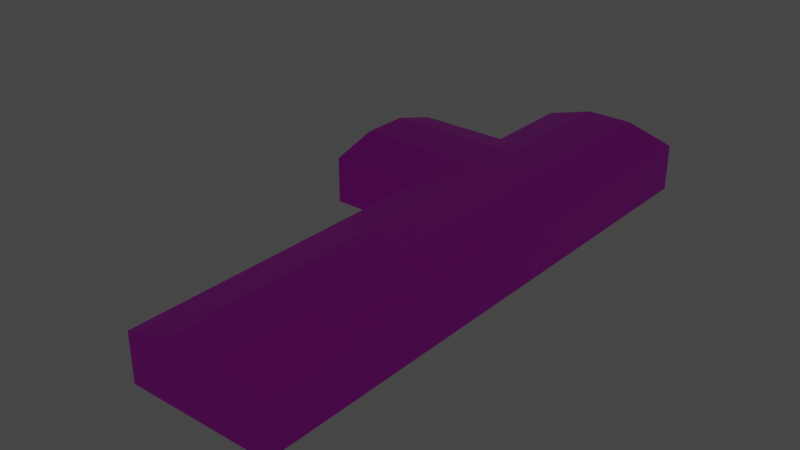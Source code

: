 # Source: building2.blend  (saved by Blender 3.4.6; exported with 4.5.12 LTS)
import bpy
from mathutils import Matrix  # noqa: F401  (used for matrix-valued properties, if any)

bpy.ops.wm.read_factory_settings(use_empty=True)
scene = bpy.context.scene
scene.name = 'Scene'

# ---- collections
col_collection = bpy.data.collections.new('Collection'); scene.collection.children.link(col_collection)

# ---- images (referenced by path relative to the original .blend; pixels are not part of the script)
import os
ASSET_DIR = os.environ.get("B2B_ASSET_DIR", "")  # directory of the original .blend (textures are referenced by path, not embedded)
HERE = os.path.dirname(os.path.abspath(__file__))  # packed textures are extracted next to this script under _unpacked/

def load_image(name, relpath, width, height, colorspace="sRGB"):
    """Load a texture the original file referenced (path relative to the .blend, or extracted next to this script)."""
    p = next((c for c in (os.path.join(HERE, relpath), os.path.join(ASSET_DIR, relpath)) if relpath and os.path.exists(c)), "")
    if p:
        img = bpy.data.images.load(p, check_existing=True)
        img.name = name
    else:  # same state as the original file: an image datablock whose file is absent (Cycles renders it pink)
        img = bpy.data.images.new(name, width, height)
        img.source = "FILE"
        img.filepath = "//" + (relpath or name)
    img.colorspace_settings.name = colorspace
    return img
img_metaltile_png = load_image('metaltile.png', 'metaltile.png', 1024, 1024, 'sRGB')
img_wall_png = load_image('wall.png', 'wall.png', 1024, 1024, 'sRGB')

# ---- materials (node trees are filled in below, after node groups)
mat_metalfloor = bpy.data.materials.new('metalfloor')
mat_metalfloor.alpha_threshold = 0.0
mat_metalfloor.roughness = 0.5
mat_metalfloor.line_color = (0.0, 0.0, 0.0, 1.0)
mat_wall = bpy.data.materials.new('wall')
mat_material = bpy.data.materials.new('Material')

# ---- material node trees
mat_metalfloor.use_nodes = True; mat_metalfloor.node_tree.nodes.clear()
_N = mat_metalfloor.node_tree.nodes; _L = mat_metalfloor.node_tree.links
n0 = _N.new('ShaderNodeOutputMaterial'); n0.name = 'Material Output'; n0.location = (243, 209)
n1 = _N.new('ShaderNodeBsdfPrincipled'); n1.name = 'Principled BSDF'; n1.location = (-47, 209)
n1.distribution = 'GGX'
n1.subsurface_method = 'RANDOM_WALK_SKIN'
n1.inputs[3].default_value = 1.45
n1.inputs[27].default_value = (0.0, 0.0, 0.0, 1.0)
n2 = _N.new('ShaderNodeUVMap'); n2.name = 'UV Map'; n2.location = (-833, -50)
n2.width = 149
n2.uv_map = 'lightmap'
n3 = _N.new('ShaderNodeTexImage'); n3.name = 'Image Texture'; n3.location = (-484, 29)
n3.image = img_metaltile_png
_L.new(n1.outputs[0], n0.inputs[0])
_L.new(n3.outputs[0], n1.inputs[0])
n0.is_active_output = True
mat_wall.use_nodes = True; mat_wall.node_tree.nodes.clear()
_N = mat_wall.node_tree.nodes; _L = mat_wall.node_tree.links
n0 = _N.new('ShaderNodeBsdfPrincipled'); n0.name = 'Principled BSDF'; n0.location = (10, 300)
n0.distribution = 'GGX'
n0.subsurface_method = 'RANDOM_WALK_SKIN'
n0.inputs[3].default_value = 1.45
n0.inputs[27].default_value = (0.0, 0.0, 0.0, 1.0)
n0.inputs[28].default_value = 25.3
n1 = _N.new('ShaderNodeOutputMaterial'); n1.name = 'Material Output'; n1.location = (300, 300)
n2 = _N.new('ShaderNodeUVMap'); n2.name = 'UV Map'; n2.location = (-831, -122)
n2.uv_map = 'lightmap'
n3 = _N.new('ShaderNodeTexImage'); n3.name = 'Image Texture.001'; n3.location = (-468, -6)
n3.image = img_wall_png
_L.new(n0.outputs[0], n1.inputs[0])
_L.new(n3.outputs[0], n0.inputs[0])
n1.is_active_output = True
mat_material.use_nodes = True; mat_material.node_tree.nodes.clear()
_N = mat_material.node_tree.nodes; _L = mat_material.node_tree.links
n0 = _N.new('ShaderNodeBsdfPrincipled'); n0.name = 'Principled BSDF'; n0.location = (10, 300)
n0.distribution = 'GGX'
n0.subsurface_method = 'RANDOM_WALK_SKIN'
n0.inputs[3].default_value = 1.45
n0.inputs[27].default_value = (1.0, 0.933, 0.6719, 1.0)
n0.inputs[28].default_value = 199.2
n1 = _N.new('ShaderNodeOutputMaterial'); n1.name = 'Material Output'; n1.location = (300, 300)
_L.new(n0.outputs[0], n1.inputs[0])
n1.is_active_output = True

# ---- world
world_world = bpy.data.worlds.new('World'); scene.world = world_world
world_world.use_nodes = True; world_world.node_tree.nodes.clear()
_N = world_world.node_tree.nodes; _L = world_world.node_tree.links
n0 = _N.new('ShaderNodeOutputWorld'); n0.name = 'World Output'; n0.location = (300, 300)
n1 = _N.new('ShaderNodeBackground'); n1.name = 'Background'; n1.location = (10, 300)
n1.inputs[0].default_value = (0.05088, 0.05088, 0.05088, 1.0)
_L.new(n1.outputs[0], n0.inputs[0])
n0.is_active_output = True
world_world.color = (0.05088, 0.05088, 0.05088)
world_world.use_sun_shadow = False
world_world.sun_shadow_jitter_overblur = 0.0

# ---- meshes
me_cube_001 = bpy.data.meshes.new('Cube.001')
me_cube_001.from_pydata([(0.5, 0.5, 0.7896), (0.5, 0.5, -0.5), (0.5, -0.5, 0.7896), (0.5, -0.5, -0.5), (-0.5, 0.5, 0.7896), (-0.5, 0.5, -0.5), (-0.5, -0.5, 0.7896), (-0.5, -0.5, -0.5), (0.5, 1.5, 0.7896), (0.5, 1.5, -0.5), (-0.5, 1.5, 0.7896), (-0.5, 1.5, -0.5), (0.5, -1.5, 0.7896), (-0.5, -1.5, 0.7896), (-0.5, -1.5, -0.5), (0.5, -1.5, -0.5), (1.5, -0.5, 0.5), (1.5, -0.5, -0.5), (1.5, 0.5, 0.5), (1.5, 0.5, -0.5), (1.5, 1.5, 0.5), (1.5, 1.5, -0.5), (1.5, -1.5, 0.5), (1.5, -1.5, -0.5), (-1.5, 0.5, 0.5), (-1.5, 0.5, -0.5), (-1.5, -0.5, 0.5), (-1.5, -0.5, -0.5), (-1.5, 1.5, 0.5), (-1.5, 1.5, -0.5), (-1.5, -1.5, -0.5), (-1.5, -1.5, 0.5), (0.5, 2.5, 0.7896), (0.5, 2.5, -0.5), (-0.5, 2.5, 0.7896), (-0.5, 2.5, -0.5), (1.5, 2.5, 0.5), (1.5, 2.5, -0.5), (-1.5, 2.5, 0.5), (-1.5, 2.5, -0.5), (0.5, 3.5, 0.7896), (0.5, 3.5, -0.5), (-0.5, 3.5, 0.7896), (-0.5, 3.5, -0.5), (1.5, 3.5, 0.5), (1.5, 3.5, -0.5), (-1.5, 3.5, 0.5), (-1.5, 3.5, -0.5), (0.5, 4.5, 0.7896), (0.5, 4.5, -0.5), (-0.5, 4.5, 0.7896), (-0.5, 4.5, -0.5), (1.5, 4.5, 0.5), (1.5, 4.5, -0.5), (-1.5, 4.5, 0.5), (-1.5, 4.5, -0.5), (-0.5, -1.5, 0.5), (0.5, -1.5, 0.5), (0.5, 6.5, -0.5), (0.5, 7.5, -0.5), (0.5, 5.5, -0.5), (-0.5, 5.5, 0.7896), (0.5, 5.5, 0.7896), (-0.5, 5.5, -0.5), (1.5, 5.5, 0.5), (1.5, 5.5, -0.5), (-1.5, 5.5, 0.5), (-1.5, 5.5, -0.5), (-0.5, 6.5, 0.7896), (0.5, 6.5, 0.7896), (-0.5, 6.5, -0.5), (1.5, 6.5, 0.5), (1.5, 6.5, -0.5), (-1.5, 6.5, 0.7896), (-1.5, 6.5, -0.5), (-0.5, 7.5, 0.7896), (0.5, 7.5, 0.7896), (-0.5, 7.5, -0.5), (1.5, 7.5, 0.5), (1.5, 7.5, -0.5), (-1.5, 7.5, 0.7896), (-1.5, 7.5, -0.5), (0.5, 10.5, -0.5), (0.5, 8.5, -0.5), (-0.5, 8.5, 0.7896), (0.5, 8.5, 0.7896), (-0.5, 8.5, -0.5), (0.5, 10.5, 0.4999), (1.5, 8.5, 0.5), (1.5, 8.5, -0.5), (-1.5, 8.5, 0.5), (-1.5, 8.5, -0.5), (-2.5, 5.5, 0.5), (-2.5, 5.5, -0.5), (-2.5, 6.5, -0.5), (-2.5, 6.5, 0.7896), (-2.5, 7.5, -0.5), (-2.5, 7.5, 0.7896), (-2.5, 8.5, -0.5), (-2.5, 8.5, 0.5), (-3.5, 5.5, 0.5), (-3.5, 5.5, -0.5), (-3.5, 6.5, -0.5), (-3.5, 6.5, 0.7896), (-3.5, 7.5, -0.5), (-3.5, 7.5, 0.7896), (-3.5, 8.5, -0.5), (-3.5, 8.5, 0.5), (0.5, 9.5, -0.5), (-0.5, 9.5, 0.7896), (0.5, 9.5, 0.7896), (-0.5, 9.5, -0.5), (1.5, 9.5, 0.5), (1.5, 9.5, -0.5), (-1.5, 9.5, 0.5), (-1.5, 9.5, -0.5), (-0.5, 10.5, 0.7896), (0.5, 10.5, 0.7896), (-0.5, 10.5, -0.5), (-0.5, 10.5, 0.4998), (1.5, 10.5, 0.5), (1.5, 10.5, -0.5), (-1.5, 10.5, 0.5), (-1.5, 10.5, -0.5), (-3.5, 7.5, 0.5), (-3.5, 6.5, 0.5)], [], [(8, 20, 18, 0), (1, 9, 11, 5), (7, 27, 30, 14), (5, 7, 3, 1), (0, 2, 6, 4), (12, 22, 57), (21, 37, 33, 9), (2, 16, 22, 12), (6, 26, 24, 4), (4, 10, 8, 0), (15, 14, 56, 57), (2, 12, 13, 6), (7, 14, 15, 3), (5, 25, 27, 7), (19, 17, 16, 18), (17, 23, 22, 16), (18, 20, 21, 19), (15, 23, 17, 3), (0, 18, 16, 2), (10, 34, 32, 8), (1, 19, 21, 9), (3, 17, 19, 1), (27, 25, 24, 26), (25, 29, 28, 24), (26, 31, 30, 27), (11, 29, 25, 5), (14, 30, 31, 56), (4, 24, 28, 10), (13, 31, 26, 6), (11, 35, 39, 29), (36, 44, 45, 37), (37, 45, 41, 33), (35, 43, 47, 39), (8, 32, 36, 20), (9, 33, 35, 11), (20, 36, 37, 21), (28, 38, 34, 10), (29, 39, 38, 28), (45, 53, 49, 41), (43, 51, 55, 47), (42, 50, 48, 40), (33, 41, 43, 35), (38, 46, 42, 34), (39, 47, 46, 38), (32, 40, 44, 36), (34, 42, 40, 32), (53, 65, 60, 49), (51, 63, 67, 55), (50, 61, 62, 48), (44, 52, 53, 45), (41, 49, 51, 43), (46, 54, 50, 42), (47, 55, 54, 46), (40, 48, 52, 44), (48, 62, 64, 52), (22, 23, 15, 57), (55, 67, 66, 54), (31, 13, 56), (54, 66, 61, 50), (56, 13, 12, 57), (64, 71, 72, 65), (65, 72, 58, 60), (63, 70, 74, 67), (61, 68, 69, 62), (76, 78, 71, 69), (66, 67, 93, 92), (52, 64, 65, 53), (49, 60, 63, 51), (70, 77, 81, 74), (68, 75, 76, 69), (64, 62, 69, 71), (81, 91, 98, 96), (73, 80, 75, 68), (58, 59, 77, 70), (60, 58, 70, 63), (66, 73, 68, 61), (59, 79, 89, 83), (81, 77, 86, 91), (76, 75, 84, 85), (78, 76, 85, 88), (91, 90, 99, 98), (75, 80, 90, 84), (72, 79, 59, 58), (71, 78, 79, 72), (89, 88, 112, 113), (83, 89, 113, 108), (91, 86, 111, 115), (85, 84, 109, 110), (88, 85, 110, 112), (90, 91, 115, 114), (79, 78, 88, 89), (77, 59, 83, 86), (98, 99, 107, 106), (92, 93, 101, 100), (95, 92, 100, 103), (80, 73, 95, 97), (73, 66, 92, 95), (74, 81, 96, 94), (90, 80, 97, 99), (67, 74, 94, 93), (101, 102, 125, 100), (102, 104, 124, 125), (105, 124, 107), (96, 98, 106, 104), (97, 95, 103, 105), (93, 94, 102, 101), (99, 97, 105, 107), (94, 96, 104, 102), (109, 114, 122, 116), (111, 108, 82, 118), (113, 112, 120, 121), (108, 113, 121, 82), (115, 111, 118, 123), (110, 109, 116, 117), (86, 83, 108, 111), (84, 90, 114, 109), (118, 82, 87, 119), (82, 121, 120, 87), (116, 122, 119), (122, 123, 118, 119), (87, 117, 116, 119), (120, 117, 87), (114, 115, 123, 122), (112, 110, 117, 120), (125, 124, 105, 103), (107, 124, 104, 106), (100, 125, 103)])
me_cube_001.polygons.foreach_set('material_index', [0, 0, 0, 0, 0, 0, 0, 0, 0, 0, 1, 0, 0, 0, 1, 1, 1, 0, 0, 0, 0, 0, 1, 1, 1, 0, 1, 0, 0, 0, 1, 0, 0, 0, 0, 1, 0, 1, 0, 0, 0, 0, 0, 1, 0, 0, 0, 0, 0, 1, 0, 0, 1, 0, 0, 1, 1, 0, 0, 0, 1, 0, 0, 0, 0, 1, 1, 0, 0, 0, 0, 0, 0, 0, 0, 0, 0, 0, 0, 0, 1, 0, 0, 1, 1, 0, 0, 0, 0, 1, 1, 0, 1, 1, 0, 0, 0, 0, 0, 0, 1, 1, 1, 0, 0, 0, 0, 0, 0, 0, 1, 0, 0, 0, 0, 0, 1, 1, 0, 1, 0, 0, 1, 0, 1, 1, 1])
_k = set([(0, 2), (0, 4), (0, 8), (0, 18), (1, 3), (1, 5), (1, 9), (1, 19), (2, 6), (2, 12), (2, 16), (3, 7), (3, 15), (3, 17), (4, 6), (4, 10), (4, 24), (5, 7), (5, 11), (5, 25), (6, 13), (6, 26), (7, 14), (7, 27), (8, 10), (8, 20), (8, 32), (9, 11), (9, 21), (9, 33), (10, 28), (10, 34), (11, 29), (11, 35), (12, 13), (12, 22), (12, 57), (13, 31), (13, 56), (14, 15), (14, 30), (14, 56), (15, 23), (15, 57), (16, 17), (16, 18), (16, 22), (17, 19), (17, 23), (18, 19), (18, 20), (19, 21), (20, 21), (20, 36), (21, 37), (22, 23), (22, 57), (24, 25), (24, 26), (24, 28), (25, 27), (25, 29), (26, 27), (26, 31), (27, 30), (28, 29), (28, 38), (29, 39), (30, 31), (31, 56), (32, 34), (32, 36), (32, 40), (33, 35), (33, 37), (33, 41), (34, 38), (34, 42), (35, 39), (35, 43), (36, 37), (36, 44), (37, 45), (38, 39), (38, 46), (39, 47), (40, 42), (40, 44), (40, 48), (41, 43), (41, 45), (41, 49), (42, 46), (42, 50), (43, 47), (43, 51), (44, 45), (44, 52), (45, 53), (46, 47), (46, 54), (47, 55), (48, 50), (48, 52), (48, 62), (49, 51), (49, 53), (49, 60), (50, 54), (50, 61), (51, 55), (51, 63), (52, 53), (52, 64), (53, 65), (54, 55), (54, 66), (55, 67), (56, 57), (58, 59), (58, 60), (58, 70), (58, 72), (59, 77), (59, 79), (59, 83), (60, 63), (60, 65), (61, 62), (61, 66), (61, 68), (62, 64), (62, 69), (63, 67), (63, 70), (64, 65), (64, 71), (65, 72), (66, 67), (66, 73), (66, 92), (67, 74), (67, 93), (68, 69), (68, 73), (68, 75), (69, 71), (69, 76), (70, 74), (70, 77), (71, 72), (71, 78), (72, 79), (73, 80), (73, 95), (74, 81), (74, 94), (75, 76), (75, 80), (75, 84), (76, 78), (76, 85), (77, 81), (77, 86), (78, 79), (78, 88), (79, 89), (80, 90), (80, 97), (81, 91), (81, 96), (82, 87), (82, 108), (82, 118), (82, 121), (83, 86), (83, 89), (83, 108), (84, 85), (84, 90), (84, 109), (85, 88), (85, 110), (86, 91), (86, 111), (87, 117), (87, 119), (87, 120), (88, 89), (88, 112), (89, 113), (90, 91), (90, 99), (90, 114), (91, 98), (91, 115), (92, 93), (92, 95), (92, 100), (93, 94), (93, 101), (94, 96), (94, 102), (95, 97), (95, 103), (96, 98), (96, 104), (97, 99), (97, 105), (98, 99), (98, 106), (99, 107), (100, 101), (100, 103), (101, 102), (102, 104), (102, 125), (103, 105), (103, 125), (104, 106), (104, 124), (105, 107), (105, 124), (106, 107), (108, 111), (108, 113), (109, 110), (109, 114), (109, 116), (110, 112), (110, 117), (111, 115), (111, 118), (112, 113), (112, 120), (113, 121), (114, 115), (114, 122), (115, 123), (116, 117), (116, 119), (116, 122), (117, 120), (118, 119), (118, 123), (119, 122), (120, 121), (122, 123)])
me_cube_001.attributes.new('sharp_edge', 'BOOLEAN', 'EDGE').data.foreach_set('value', [ (min(e.vertices), max(e.vertices)) in _k for e in me_cube_001.edges])
_uv = me_cube_001.uv_layers.new(name='UVMap')
_uv.uv.foreach_set('vector', [0.0, 0.0, 1.0, 0.0, 1.0, 1.0, 0.0, 1.0, 0.0, 0.0, 1.0, 0.0, 1.0, 1.0, 0.0, 1.0, 0.0, 0.0, 1.0, 0.0, 1.0, 1.0, 0.0, 1.0, 0.0, 0.0, 1.0, 0.0, 1.0, 1.0, 0.0, 1.0, 0.0, 0.0, 1.0, 0.0, 1.0, 1.0, 0.0, 1.0, 0.875, 0.5, 0.875, 0.5, 0.8189, 0.5, 0.0, 0.0, 1.0, 0.0, 1.0, 1.0, 0.0, 1.0, 0.0, 0.0, 1.0, 0.0, 1.0, 1.0, 0.0, 1.0, 0.0, 0.0, 1.0, 0.0, 1.0, 1.0, 0.0, 1.0, 0.0, 0.0, 1.0, 0.0, 1.0, 1.0, 0.0, 1.0, 1.0, 0.0, 0.0, 0.0, 0.0, 1.0, 1.0, 1.0, 0.0, 0.0, 1.0, 0.0, 1.0, 1.0, 0.0, 1.0, 0.0, 0.0, 1.0, 0.0, 1.0, 1.0, 0.0, 1.0, 0.0, 0.0, 1.0, 0.0, 1.0, 1.0, 0.0, 1.0, 1.0, 0.0, 0.0, 0.0, 0.0, 1.0, 1.0, 1.0, 1.0, 0.0, 0.0, 0.0, 0.0, 1.0, 1.0, 1.0, 0.0, 1.0, 1.0, 1.0, 1.0, 0.0, 0.0, 0.0, 0.0, 0.0, 1.0, 0.0, 1.0, 1.0, 0.0, 1.0, 0.0, 0.0, 1.0, 0.0, 1.0, 1.0, 0.0, 1.0, 0.0, 0.0, 1.0, 0.0, 1.0, 1.0, 0.0, 1.0, 0.0, 0.0, 1.0, 0.0, 1.0, 1.0, 0.0, 1.0, 0.0, 0.0, 1.0, 0.0, 1.0, 1.0, 0.0, 1.0, 1.0, 0.0, 0.0, 0.0, 0.0, 1.0, 1.0, 1.0, 1.0, 0.0, 0.0, 0.0, 0.0, 1.0, 1.0, 1.0, 0.0, 1.0, 1.0, 1.0, 1.0, 0.0, 0.0, 0.0, 0.0, 0.0, 1.0, 0.0, 1.0, 1.0, 0.0, 1.0, 1.0, 0.0, 0.0, 0.0, 0.0, 1.0, 1.0, 1.0, 0.0, 0.0, 1.0, 0.0, 1.0, 1.0, 0.0, 1.0, 0.0, 0.0, 1.0, 0.0, 1.0, 1.0, 0.0, 1.0, 0.0, 0.0, 1.0, 0.0, 1.0, 1.0, 0.0, 1.0, 0.0, 1.0, 1.0, 1.0, 1.0, 0.0, 0.0, 0.0, 0.0, 0.0, 1.0, 0.0, 1.0, 1.0, 0.0, 1.0, 0.0, 0.0, 1.0, 0.0, 1.0, 1.0, 0.0, 1.0, 0.0, 0.0, 1.0, 0.0, 1.0, 1.0, 0.0, 1.0, 0.0, 0.0, 1.0, 0.0, 1.0, 1.0, 0.0, 1.0, 0.0, 1.0, 1.0, 1.0, 1.0, 0.0, 0.0, 0.0, 0.0, 0.0, 1.0, 0.0, 1.0, 1.0, 0.0, 1.0, 1.0, 0.0, 0.0, 0.0, 0.0, 1.0, 1.0, 1.0, 0.0, 0.0, 1.0, 0.0, 1.0, 1.0, 0.0, 1.0, 0.0, 0.0, 1.0, 0.0, 1.0, 1.0, 0.0, 1.0, 0.0, 0.0, 1.0, 0.0, 1.0, 1.0, 0.0, 1.0, 0.0, 0.0, 1.0, 0.0, 1.0, 1.0, 0.0, 1.0, 0.0, 0.0, 1.0, 0.0, 1.0, 1.0, 0.0, 1.0, 1.0, 0.0, 0.0, 0.0, 0.0, 1.0, 1.0, 1.0, 0.0, 0.0, 1.0, 0.0, 1.0, 1.0, 0.0, 1.0, 0.0, 0.0, 1.0, 0.0, 1.0, 1.0, 0.0, 1.0, 0.0, 0.0, 1.0, 0.0, 1.0, 1.0, 0.0, 1.0, 0.0, 0.0, 1.0, 0.0, 1.0, 1.0, 0.0, 1.0, 0.0, 0.0, 1.0, 0.0, 1.0, 1.0, 0.0, 1.0, 0.0, 1.0, 1.0, 1.0, 1.0, 0.0, 0.0, 0.0, 0.0, 0.0, 1.0, 0.0, 1.0, 1.0, 0.0, 1.0, 0.0, 0.0, 1.0, 0.0, 1.0, 1.0, 0.0, 1.0, 1.0, 0.0, 0.0, 0.0, 0.0, 1.0, 1.0, 1.0, 0.0, 0.0, 1.0, 0.0, 1.0, 1.0, 0.0, 1.0, 0.0, 0.0, 1.0, 0.0, 1.0, 1.0, 0.0, 1.0, 1.0, 1.0, 1.0, 0.0, 0.0, 2.98e-08, 2.98e-08, 1.0, 1.0, 0.0, 0.0, 0.0, 0.0, 1.0, 1.0, 1.0, 0.875, 0.75, 0.875, 0.75, 0.8189, 0.75, 0.0, 0.0, 1.0, 0.0, 1.0, 1.0, 0.0, 1.0, 0.8189, 0.75, 0.875, 0.75, 0.875, 0.5, 0.8189, 0.5, 0.0, 1.0, 1.0, 1.0, 1.0, 0.0, 0.0, 0.0, 0.0, 0.0, 1.0, 0.0, 1.0, 1.0, 0.0, 1.0, 0.0, 0.0, 1.0, 0.0, 1.0, 1.0, 0.0, 1.0, 0.0, 0.0, 1.0, 0.0, 1.0, 1.0, 0.0, 1.0, 0.0, 0.0, 1.0, 0.0, 1.0, 1.0, 0.0, 1.0, 2.98e-08, 1.0, 0.0, 2.98e-08, 1.0, 0.0, 1.0, 1.0, 0.0, 1.0, 1.0, 1.0, 1.0, 0.0, 0.0, 0.0, 0.0, 0.0, 1.0, 0.0, 1.0, 1.0, 0.0, 1.0, 0.0, 0.0, 1.0, 0.0, 1.0, 1.0, 0.0, 1.0, 0.0, 0.0, 1.0, 0.0, 1.0, 1.0, 0.0, 1.0, 0.0, 0.0, 1.0, 0.0, 1.0, 1.0, 0.0, 1.0, 0.0, 0.0, 1.0, 0.0, 1.0, 1.0, 0.0, 1.0, 0.0, 0.0, 1.0, 0.0, 1.0, 1.0, 0.0, 1.0, 0.0, 0.0, 1.0, 0.0, 1.0, 1.0, 0.0, 1.0, 0.0, 0.0, 1.0, 0.0, 1.0, 1.0, 0.0, 1.0, 0.0, 0.0, 1.0, 0.0, 1.0, 1.0, 0.0, 1.0, 0.0, 0.0, 1.0, 0.0, 1.0, 1.0, 0.0, 1.0, 0.0, 0.0, 1.0, 0.0, 1.0, 1.0, 0.0, 1.0, 0.0, 0.0, 1.0, 0.0, 1.0, 1.0, 0.0, 1.0, 0.0, 0.0, 1.0, 0.0, 1.0, 1.0, 0.0, 1.0, 1.0, 0.0, 1.0, 1.0, 0.0, 1.0, 0.0, 0.0, 0.0, 0.0, 1.0, 0.0, 1.0, 1.0, 0.0, 1.0, 0.0, 0.0, 1.0, 0.0, 1.0, 1.0, 0.0, 1.0, 0.0, 1.0, 1.0, 1.0, 1.0, 0.0, 0.0, 0.0, 1.0, 2.98e-08, 1.0, 1.0, 0.0, 1.0, 2.98e-08, 0.0, 0.0, 0.0, 1.0, 0.0, 1.0, 1.0, 0.0, 1.0, 0.0, 0.0, 1.0, 0.0, 1.0, 1.0, 0.0, 1.0, 0.0, 0.0, 1.0, 0.0, 1.0, 1.0, 0.0, 1.0, 0.0, 0.0, 1.0, 0.0, 1.0, 1.0, 0.0, 1.0, 1.0, 1.0, 1.0, 0.0, 1.0, 0.0, 1.0, 1.0, 1.0, 2.98e-08, 1.0, 1.0, 0.0, 1.0, 2.98e-08, 0.0, 0.0, 0.0, 1.0, 0.0, 1.0, 1.0, 0.0, 1.0, 1.0, 0.0, 1.0, 1.0, 0.0, 1.0, 0.0, 0.0, 2.98e-08, 1.0, 0.0, 2.98e-08, 1.0, 0.0, 1.0, 1.0, 0.0, 0.0, 1.0, 0.0, 1.0, 1.0, 0.0, 1.0, 0.0, 0.0, 1.0, 0.0, 1.0, 1.0, 0.0, 1.0, 0.0, 0.0, 1.0, 0.0, 1.0, 1.0, 0.0, 1.0, 0.0, 0.0, 1.0, 0.0, 1.0, 1.0, 0.0, 1.0, 0.0, 0.0, 1.0, 0.0, 1.0, 1.0, 0.0, 1.0, 0.0, 0.0, 1.0, 0.0, 1.0, 1.0, 0.0, 1.0, 0.0, 0.0, 1.0, 0.0, 1.0, 1.0, 0.0, 1.0, 0.0, 0.0, 1.0, 0.0, 1.0, 1.0, 0.0, 1.0, 0.0, 1.0, 0.0, 0.7754, 0.0, 1.0, 0.0, 0.0, 1.0, 0.0, 1.0, 1.0, 0.0, 1.0, 0.0, 0.0, 1.0, 0.0, 1.0, 1.0, 0.0, 1.0, 0.0, 0.0, 1.0, 0.0, 1.0, 1.0, 0.0, 1.0, 0.0, 0.0, 1.0, 0.0, 1.0, 1.0, 0.0, 1.0, 0.0, 0.0, 1.0, 0.0, 1.0, 1.0, 0.0, 1.0, 0.0, 0.0, 1.0, 0.0, 1.0, 1.0, 0.0, 1.0, 0.0, 0.0, 1.0, 0.0, 1.0, 1.0, 0.0, 1.0, 1.0, 2.98e-08, 1.0, 1.0, 0.0, 1.0, 2.98e-08, 0.0, 0.0, 0.0, 1.0, 0.0, 1.0, 1.0, 0.0, 1.0, 0.0, 0.0, 1.0, 0.0, 1.0, 1.0, 0.0, 1.0, 0.0, 0.0, 1.0, 0.0, 1.0, 1.0, 0.0, 1.0, 0.0, 0.0, 1.0, 0.0, 1.0, 1.0, 0.0, 1.0, 0.0, 0.0, 1.0, 0.0, 1.0, 1.0, 0.0, 1.0, 1.0, 0.0, 0.0, 0.0, 0.0, 1.0, 1.0, 1.0, 1.0, 0.0, 0.0, 0.0, 0.0, 1.0, 1.0, 1.0, 0.625, 0.25, 0.625, 0.25, 0.5688, 0.25, 1.0, 1.0, 1.0, 0.0, 0.0, 2.98e-08, 2.98e-08, 1.0, 0.5688, 0.5, 0.625, 0.5, 0.625, 0.25, 0.5688, 0.25, 0.625, 0.5, 0.625, 0.5, 0.5688, 0.5, 1.0, 1.0, 1.0, 0.0, 1.0, 0.0, 1.0, 1.0, 0.0, 0.0, 1.0, 0.0, 1.0, 1.0, 0.0, 1.0, 1.0, 0.7754, 0.0, 0.7754, 0.0, 1.0, 1.0, 1.0, 1.0, 1.0, 0.0, 1.0, 0.0, 0.0, 1.0, 0.0, 1.0, 1.0, 0.0, 0.7754, 0.0, 1.0])
_uv.active_render = True
_uv = me_cube_001.uv_layers.new(name='lightmap')
_uv.uv.foreach_set('vector', [0.08991, 0.001001, 0.001001, 0.001001, 0.001001, 0.08596, 0.08991, 0.08596, 0.08991, 0.08796, 0.001001, 0.08796, 0.001001, 0.1729, 0.08991, 0.1729, 0.1808, 0.001001, 0.09191, 0.001001, 0.09191, 0.08596, 0.1808, 0.08596, 0.1808, 0.08796, 0.09191, 0.08796, 0.09191, 0.1729, 0.1808, 0.1729, 0.08991, 0.1749, 0.001001, 0.1749, 0.001001, 0.2599, 0.08991, 0.2599, 0.08991, 0.9585, 0.002002, 0.999, 0.08991, 0.999, 0.2717, 0.001001, 0.1828, 0.001001, 0.1828, 0.08596, 0.2717, 0.08596, 0.1808, 0.1749, 0.09191, 0.1749, 0.09191, 0.2599, 0.1808, 0.2599, 0.2717, 0.08796, 0.1828, 0.08796, 0.1828, 0.1729, 0.2717, 0.1729, 0.2717, 0.1749, 0.1828, 0.1749, 0.1828, 0.2599, 0.2717, 0.2599, 0.08991, 0.2619, 0.001001, 0.2619, 0.001001, 0.3468, 0.08991, 0.3468, 0.3626, 0.001001, 0.2737, 0.001001, 0.2737, 0.08596, 0.3626, 0.08596, 0.1808, 0.2619, 0.09191, 0.2619, 0.09191, 0.3468, 0.1808, 0.3468, 0.3626, 0.08796, 0.2737, 0.08796, 0.2737, 0.1729, 0.3626, 0.1729, 0.2717, 0.2619, 0.1828, 0.2619, 0.1828, 0.3468, 0.2717, 0.3468, 0.3626, 0.1749, 0.2737, 0.1749, 0.2737, 0.2599, 0.3626, 0.2599, 0.3626, 0.2619, 0.2737, 0.2619, 0.2737, 0.3468, 0.3626, 0.3468, 0.08991, 0.3488, 0.001001, 0.3488, 0.001001, 0.4338, 0.08991, 0.4338, 0.4535, 0.001001, 0.3646, 0.001001, 0.3646, 0.08596, 0.4535, 0.08596, 0.1808, 0.3488, 0.09191, 0.3488, 0.09191, 0.4338, 0.1808, 0.4338, 0.4535, 0.08796, 0.3646, 0.08796, 0.3646, 0.1729, 0.4535, 0.1729, 0.2717, 0.3488, 0.1828, 0.3488, 0.1828, 0.4338, 0.2717, 0.4338, 0.4535, 0.1749, 0.3646, 0.1749, 0.3646, 0.2599, 0.4535, 0.2599, 0.3626, 0.3488, 0.2737, 0.3488, 0.2737, 0.4338, 0.3626, 0.4338, 0.4535, 0.2619, 0.3646, 0.2619, 0.3646, 0.3468, 0.4535, 0.3468, 0.4535, 0.3488, 0.3646, 0.3488, 0.3646, 0.4338, 0.4535, 0.4338, 0.08991, 0.4358, 0.001001, 0.4358, 0.001001, 0.5207, 0.08991, 0.5207, 0.5445, 0.001001, 0.4555, 0.001001, 0.4555, 0.08596, 0.5445, 0.08596, 0.1808, 0.4358, 0.09191, 0.4358, 0.09191, 0.5207, 0.1808, 0.5207, 0.5445, 0.08796, 0.4555, 0.08796, 0.4555, 0.1729, 0.5445, 0.1729, 0.2717, 0.4358, 0.1828, 0.4358, 0.1828, 0.5207, 0.2717, 0.5207, 0.5445, 0.1749, 0.4555, 0.1749, 0.4555, 0.2599, 0.5445, 0.2599, 0.3626, 0.4358, 0.2737, 0.4358, 0.2737, 0.5207, 0.3626, 0.5207, 0.5445, 0.2619, 0.4555, 0.2619, 0.4555, 0.3468, 0.5445, 0.3468, 0.4535, 0.4358, 0.3646, 0.4358, 0.3646, 0.5207, 0.4535, 0.5207, 0.5445, 0.3488, 0.4555, 0.3488, 0.4555, 0.4338, 0.5445, 0.4338, 0.5445, 0.4358, 0.4555, 0.4358, 0.4555, 0.5207, 0.5445, 0.5207, 0.08991, 0.5227, 0.001001, 0.5227, 0.001001, 0.6077, 0.08991, 0.6077, 0.6354, 0.001001, 0.5465, 0.001001, 0.5465, 0.08596, 0.6354, 0.08596, 0.1808, 0.5227, 0.09191, 0.5227, 0.09191, 0.6077, 0.1808, 0.6077, 0.6354, 0.08796, 0.5465, 0.08796, 0.5465, 0.1729, 0.6354, 0.1729, 0.2717, 0.5227, 0.1828, 0.5227, 0.1828, 0.6077, 0.2717, 0.6077, 0.6354, 0.1749, 0.5465, 0.1749, 0.5465, 0.2599, 0.6354, 0.2599, 0.3626, 0.5227, 0.2737, 0.5227, 0.2737, 0.6077, 0.3626, 0.6077, 0.6354, 0.2619, 0.5465, 0.2619, 0.5465, 0.3468, 0.6354, 0.3468, 0.4535, 0.5227, 0.3646, 0.5227, 0.3646, 0.6077, 0.4535, 0.6077, 0.6354, 0.3488, 0.5465, 0.3488, 0.5465, 0.4338, 0.6354, 0.4338, 0.5445, 0.5227, 0.4555, 0.5227, 0.4555, 0.6077, 0.5445, 0.6077, 0.6354, 0.4358, 0.5465, 0.4358, 0.5465, 0.5207, 0.6354, 0.5207, 0.6354, 0.5227, 0.5465, 0.5227, 0.5465, 0.6077, 0.6354, 0.6077, 0.08991, 0.6097, 0.001001, 0.6097, 0.001001, 0.6947, 0.08991, 0.6947, 0.7263, 0.001001, 0.6374, 0.001001, 0.6374, 0.08596, 0.7263, 0.08596, 0.1808, 0.6097, 0.09191, 0.6097, 0.09191, 0.6947, 0.1808, 0.6947, 0.7263, 0.08796, 0.6374, 0.08796, 0.6374, 0.1729, 0.7263, 0.1729, 0.2717, 0.6097, 0.1828, 0.6097, 0.1828, 0.6947, 0.2717, 0.6947, 0.7263, 0.1749, 0.6374, 0.1749, 0.6374, 0.2599, 0.7263, 0.2599, 0.3626, 0.6097, 0.2737, 0.6097, 0.2737, 0.6947, 0.3626, 0.6947, 0.08891, 0.9575, 0.001001, 0.998, 0.001001, 0.9575, 0.7263, 0.2619, 0.6374, 0.2619, 0.6374, 0.3468, 0.7263, 0.3468, 0.9535, 0.7836, 0.9101, 0.7836, 0.9101, 0.8686, 0.9535, 0.8686, 0.4535, 0.6097, 0.3646, 0.6097, 0.3646, 0.6947, 0.4535, 0.6947, 0.7263, 0.3488, 0.6374, 0.3488, 0.6374, 0.4338, 0.7263, 0.4338, 0.5445, 0.6097, 0.4555, 0.6097, 0.4555, 0.6947, 0.5445, 0.6947, 0.7263, 0.4358, 0.6374, 0.4358, 0.6374, 0.5207, 0.7263, 0.5207, 0.6354, 0.6097, 0.5465, 0.6097, 0.5465, 0.6947, 0.6354, 0.6947, 0.7263, 0.5227, 0.6374, 0.5227, 0.6374, 0.6077, 0.7263, 0.6077, 0.7263, 0.6097, 0.6374, 0.6097, 0.6374, 0.6947, 0.7263, 0.6947, 0.08991, 0.6967, 0.001001, 0.6967, 0.001001, 0.7816, 0.08991, 0.7816, 0.8172, 0.001001, 0.7283, 0.001001, 0.7283, 0.08596, 0.8172, 0.08596, 0.1808, 0.6967, 0.09191, 0.6967, 0.09191, 0.7816, 0.1808, 0.7816, 0.8172, 0.08796, 0.7283, 0.08796, 0.7283, 0.1729, 0.8172, 0.1729, 0.2717, 0.6967, 0.1828, 0.6967, 0.1828, 0.7816, 0.2717, 0.7816, 0.8172, 0.1749, 0.7283, 0.1749, 0.7283, 0.2599, 0.8172, 0.2599, 0.3626, 0.6967, 0.2737, 0.6967, 0.2737, 0.7816, 0.3626, 0.7816, 0.8172, 0.2619, 0.7283, 0.2619, 0.7283, 0.3468, 0.8172, 0.3468, 0.4535, 0.6967, 0.3646, 0.6967, 0.3646, 0.7816, 0.4535, 0.7816, 0.8172, 0.3488, 0.7283, 0.3488, 0.7283, 0.4338, 0.8172, 0.4338, 0.5445, 0.6967, 0.4555, 0.6967, 0.4555, 0.7816, 0.5445, 0.7816, 0.8172, 0.4358, 0.7283, 0.4358, 0.7283, 0.5207, 0.8172, 0.5207, 0.6354, 0.6967, 0.5465, 0.6967, 0.5465, 0.7816, 0.6354, 0.7816, 0.8172, 0.5227, 0.7283, 0.5227, 0.7283, 0.6077, 0.8172, 0.6077, 0.7263, 0.6967, 0.6374, 0.6967, 0.6374, 0.7816, 0.7263, 0.7816, 0.8172, 0.6097, 0.7283, 0.6097, 0.7283, 0.6947, 0.8172, 0.6947, 0.8172, 0.6967, 0.7283, 0.6967, 0.7283, 0.7816, 0.8172, 0.7816, 0.08991, 0.7836, 0.001001, 0.7836, 0.001001, 0.8686, 0.08991, 0.8686, 0.9081, 0.001001, 0.8192, 0.001001, 0.8192, 0.08596, 0.9081, 0.08596, 0.1808, 0.7836, 0.09191, 0.7836, 0.09191, 0.8686, 0.1808, 0.8686, 0.9081, 0.08796, 0.8192, 0.08796, 0.8192, 0.1729, 0.9081, 0.1729, 0.2717, 0.7836, 0.1828, 0.7836, 0.1828, 0.8686, 0.2717, 0.8686, 0.9081, 0.1749, 0.8192, 0.1749, 0.8192, 0.2599, 0.9081, 0.2599, 0.3626, 0.7836, 0.2737, 0.7836, 0.2737, 0.8686, 0.3626, 0.8686, 0.9081, 0.2619, 0.8192, 0.2619, 0.8192, 0.3468, 0.9081, 0.3468, 0.4535, 0.7836, 0.3646, 0.7836, 0.3646, 0.8686, 0.4535, 0.8686, 0.9081, 0.3488, 0.8192, 0.3488, 0.8192, 0.4338, 0.9081, 0.4338, 0.5445, 0.7836, 0.4555, 0.7836, 0.4555, 0.8686, 0.5445, 0.8686, 0.9081, 0.4358, 0.8192, 0.4358, 0.8192, 0.5207, 0.9081, 0.5207, 0.6354, 0.7836, 0.5465, 0.7836, 0.5465, 0.8686, 0.6354, 0.8686, 0.9081, 0.5227, 0.8192, 0.5227, 0.8192, 0.6077, 0.9081, 0.6077, 0.7263, 0.7836, 0.6374, 0.7836, 0.6374, 0.8686, 0.7263, 0.8686, 0.9081, 0.6097, 0.8192, 0.6097, 0.8192, 0.6947, 0.9081, 0.6947, 0.8172, 0.7836, 0.7283, 0.7836, 0.7283, 0.8686, 0.8172, 0.8686, 0.9081, 0.6967, 0.8192, 0.6967, 0.8192, 0.7816, 0.9081, 0.7816, 0.9081, 0.915, 0.9081, 0.9555, 0.8202, 0.9555, 0.9081, 0.7836, 0.8192, 0.7836, 0.8192, 0.8686, 0.9081, 0.8686, 0.08991, 0.8706, 0.001001, 0.8706, 0.001001, 0.9555, 0.08991, 0.9555, 0.999, 0.001001, 0.9101, 0.001001, 0.9101, 0.08596, 0.999, 0.08596, 0.1808, 0.8706, 0.09191, 0.8706, 0.09191, 0.9555, 0.1808, 0.9555, 0.999, 0.08796, 0.9101, 0.08796, 0.9101, 0.1729, 0.999, 0.1729, 0.2717, 0.8706, 0.1828, 0.8706, 0.1828, 0.9555, 0.2717, 0.9555, 0.999, 0.1749, 0.9101, 0.1749, 0.9101, 0.2599, 0.999, 0.2599, 0.3626, 0.8706, 0.2737, 0.8706, 0.2737, 0.9555, 0.3626, 0.9555, 0.999, 0.2619, 0.9101, 0.2619, 0.9101, 0.3468, 0.999, 0.3468, 0.4535, 0.8706, 0.3646, 0.8706, 0.3646, 0.9555, 0.4535, 0.9555, 0.999, 0.3488, 0.9101, 0.3488, 0.9101, 0.4338, 0.999, 0.4338, 0.5445, 0.8706, 0.4555, 0.8706, 0.4555, 0.9555, 0.5445, 0.9555, 0.999, 0.4358, 0.9101, 0.4358, 0.9101, 0.5207, 0.999, 0.5207, 0.6354, 0.8706, 0.5465, 0.8706, 0.5465, 0.9555, 0.6354, 0.9555, 0.999, 0.5227, 0.9101, 0.5227, 0.9101, 0.6077, 0.999, 0.6077, 0.9111, 0.9555, 0.9535, 0.8716, 0.9535, 0.9555, 0.7263, 0.8706, 0.6374, 0.8706, 0.6374, 0.9555, 0.7263, 0.9555, 0.9081, 0.912, 0.9081, 0.8706, 0.8192, 0.8706, 0.8192, 0.912, 0.9101, 0.9545, 0.9525, 0.8706, 0.9101, 0.8706, 0.999, 0.6097, 0.9101, 0.6097, 0.9101, 0.6947, 0.999, 0.6947, 0.8172, 0.8706, 0.7283, 0.8706, 0.7283, 0.9555, 0.8172, 0.9555, 0.999, 0.8686, 0.999, 0.7836, 0.9555, 0.7836, 0.9555, 0.8686, 0.999, 0.6967, 0.9101, 0.6967, 0.9101, 0.7816, 0.999, 0.7816, 0.9071, 0.914, 0.8192, 0.914, 0.8192, 0.9545])
me_cube_001.materials.append(mat_metalfloor)
me_cube_001.materials.append(mat_wall)
me_cube_001.update()
me_cube_001.normals_split_custom_set([tuple(v) for v in zip(*[iter([-0.2782, 0.0, -0.9605, -0.2782, 0.0, -0.9605, -0.2782, 0.0, -0.9605, -0.2782, 0.0, -0.9605, 0.0, 0.0, 1.0, 0.0, 0.0, 1.0, 0.0, 0.0, 1.0, 0.0, 0.0, 1.0, 0.0, 0.0, 1.0, 0.0, 0.0, 1.0, 0.0, 0.0, 1.0, 0.0, 0.0, 1.0, 0.0, 0.0, 1.0, 0.0, 0.0, 1.0, 0.0, 0.0, 1.0, 0.0, 0.0, 1.0, 0.0, 0.0, -1.0, 0.0, 0.0, -1.0, 0.0, 0.0, -1.0, 0.0, 0.0, -1.0, 0.0, 1.0, 0.0, 0.0, 1.0, 0.0, 0.0, 1.0, 0.0, 0.0, 0.0, 1.0, 0.0, 0.0, 1.0, 0.0, 0.0, 1.0, 0.0, 0.0, 1.0, -0.2782, 0.0, -0.9605, -0.2782, 0.0, -0.9605, -0.2782, 0.0, -0.9605, -0.2782, 0.0, -0.9605, 0.2782, 0.0, -0.9605, 0.2782, 0.0, -0.9605, 0.2782, 0.0, -0.9605, 0.2782, 0.0, -0.9605, 0.0, 0.0, -1.0, 0.0, 0.0, -1.0, 0.0, 0.0, -1.0, 0.0, 0.0, -1.0, 0.0, 1.0, 0.0, 0.0, 1.0, 0.0, 0.0, 1.0, 0.0, 0.0, 1.0, 0.0, 0.0, 0.0, -1.0, 0.0, 0.0, -1.0, 0.0, 0.0, -1.0, 0.0, 0.0, -1.0, 0.0, 0.0, 1.0, 0.0, 0.0, 1.0, 0.0, 0.0, 1.0, 0.0, 0.0, 1.0, 0.0, 0.0, 1.0, 0.0, 0.0, 1.0, 0.0, 0.0, 1.0, 0.0, 0.0, 1.0, -1.0, 0.0, 0.0, -1.0, 0.0, 0.0, -1.0, 0.0, 0.0, -1.0, 0.0, 0.0, -1.0, 0.0, 0.0, -1.0, 0.0, 0.0, -1.0, 0.0, 0.0, -1.0, 0.0, 0.0, -1.0, 0.0, 0.0, -1.0, 0.0, 0.0, -1.0, 0.0, 0.0, -1.0, 0.0, 0.0, 0.0, 0.0, 1.0, 0.0, 0.0, 1.0, 0.0, 0.0, 1.0, 0.0, 0.0, 1.0, -0.2782, 0.0, -0.9605, -0.2782, 0.0, -0.9605, -0.2782, 0.0, -0.9605, -0.2782, 0.0, -0.9605, 0.0, 0.0, -1.0, 0.0, 0.0, -1.0, 0.0, 0.0, -1.0, 0.0, 0.0, -1.0, 0.0, 0.0, 1.0, 0.0, 0.0, 1.0, 0.0, 0.0, 1.0, 0.0, 0.0, 1.0, 0.0, 0.0, 1.0, 0.0, 0.0, 1.0, 0.0, 0.0, 1.0, 0.0, 0.0, 1.0, 1.0, 0.0, 0.0, 1.0, 0.0, 0.0, 1.0, 0.0, 0.0, 1.0, 0.0, 0.0, 1.0, 0.0, 0.0, 1.0, 0.0, 0.0, 1.0, 0.0, 0.0, 1.0, 0.0, 0.0, 1.0, 0.0, 0.0, 1.0, 0.0, 0.0, 1.0, 0.0, 0.0, 1.0, 0.0, 0.0, 0.0, 0.0, 1.0, 0.0, 0.0, 1.0, 0.0, 0.0, 1.0, 0.0, 0.0, 1.0, 0.0, 1.0, 0.0, 0.0, 1.0, 0.0, 0.0, 1.0, 0.0, 0.0, 1.0, 0.0, 0.2782, 0.0, -0.9605, 0.2782, 0.0, -0.9605, 0.2782, 0.0, -0.9605, 0.2782, 0.0, -0.9605, 0.2782, 0.0, -0.9605, 0.2782, 0.0, -0.9605, 0.2782, 0.0, -0.9605, 0.2782, 0.0, -0.9605, 0.0, 0.0, 1.0, 0.0, 0.0, 1.0, 0.0, 0.0, 1.0, 0.0, 0.0, 1.0, -1.0, 0.0, 0.0, -1.0, 0.0, 0.0, -1.0, 0.0, 0.0, -1.0, 0.0, 0.0, 0.0, 0.0, 1.0, 0.0, 0.0, 1.0, 0.0, 0.0, 1.0, 0.0, 0.0, 1.0, 0.0, 0.0, 1.0, 0.0, 0.0, 1.0, 0.0, 0.0, 1.0, 0.0, 0.0, 1.0, -0.2782, 0.0, -0.9605, -0.2782, 0.0, -0.9605, -0.2782, 0.0, -0.9605, -0.2782, 0.0, -0.9605, 0.0, 0.0, 1.0, 0.0, 0.0, 1.0, 0.0, 0.0, 1.0, 0.0, 0.0, 1.0, -1.0, 0.0, 0.0, -1.0, 0.0, 0.0, -1.0, 0.0, 0.0, -1.0, 0.0, 0.0, 0.2782, 0.0, -0.9605, 0.2782, 0.0, -0.9605, 0.2782, 0.0, -0.9605, 0.2782, 0.0, -0.9605, 1.0, 0.0, 0.0, 1.0, 0.0, 0.0, 1.0, 0.0, 0.0, 1.0, 0.0, 0.0, 0.0, 0.0, 1.0, 0.0, 0.0, 1.0, 0.0, 0.0, 1.0, 0.0, 0.0, 1.0, 0.0, 0.0, 1.0, 0.0, 0.0, 1.0, 0.0, 0.0, 1.0, 0.0, 0.0, 1.0, 0.0, 0.0, -1.0, 0.0, 0.0, -1.0, 0.0, 0.0, -1.0, 0.0, 0.0, -1.0, 0.0, 0.0, 1.0, 0.0, 0.0, 1.0, 0.0, 0.0, 1.0, 0.0, 0.0, 1.0, 0.2782, 0.0, -0.9605, 0.2782, 0.0, -0.9605, 0.2782, 0.0, -0.9605, 0.2782, 0.0, -0.9605, 1.0, 0.0, 0.0, 1.0, 0.0, 0.0, 1.0, 0.0, 0.0, 1.0, 0.0, 0.0, -0.2782, 0.0, -0.9605, -0.2782, 0.0, -0.9605, -0.2782, 0.0, -0.9605, -0.2782, 0.0, -0.9605, 0.0, 0.0, -1.0, 0.0, 0.0, -1.0, 0.0, 0.0, -1.0, 0.0, 0.0, -1.0, 0.0, 0.0, 1.0, 0.0, 0.0, 1.0, 0.0, 0.0, 1.0, 0.0, 0.0, 1.0, 0.0, 0.0, 1.0, 0.0, 0.0, 1.0, 0.0, 0.0, 1.0, 0.0, 0.0, 1.0, 0.0, 0.0, -1.0, 0.0, 0.0, -1.0, 0.0, 0.0, -1.0, 0.0, 0.0, -1.0, -1.0, 0.0, 0.0, -1.0, 0.0, 0.0, -1.0, 0.0, 0.0, -1.0, 0.0, 0.0, 0.0, 0.0, 1.0, 0.0, 0.0, 1.0, 0.0, 0.0, 1.0, 0.0, 0.0, 1.0, 0.2782, 0.0, -0.9605, 0.2782, 0.0, -0.9605, 0.2782, 0.0, -0.9605, 0.2782, 0.0, -0.9605, 1.0, 0.0, 0.0, 1.0, 0.0, 0.0, 1.0, 0.0, 0.0, 1.0, 0.0, 0.0, -0.2782, 0.0, -0.9605, -0.2782, 0.0, -0.9605, -0.2782, 0.0, -0.9605, -0.2782, 0.0, -0.9605, -0.2782, 0.0, -0.9605, -0.2782, 0.0, -0.9605, -0.2782, 0.0, -0.9605, -0.2782, 0.0, -0.9605, 0.0, 1.0, 0.0, 0.0, 1.0, 0.0, 0.0, 1.0, 0.0, 0.0, 1.0, 0.0, 1.0, 0.0, 0.0, 1.0, 0.0, 0.0, 1.0, 0.0, 0.0, 1.0, 0.0, 0.0, 0.0, 1.0, 0.0, 0.0, 1.0, 0.0, 0.0, 1.0, 0.0, 0.2782, 0.0, -0.9605, 0.2782, 0.0, -0.9605, 0.2782, 0.0, -0.9605, 0.2782, 0.0, -0.9605, 0.0, 1.0, 0.0, 0.0, 1.0, 0.0, 0.0, 1.0, 0.0, 0.0, 1.0, 0.0, -1.0, 0.0, 0.0, -1.0, 0.0, 0.0, -1.0, 0.0, 0.0, -1.0, 0.0, 0.0, 0.0, 0.0, 1.0, 0.0, 0.0, 1.0, 0.0, 0.0, 1.0, 0.0, 0.0, 1.0, 0.0, 0.0, 1.0, 0.0, 0.0, 1.0, 0.0, 0.0, 1.0, 0.0, 0.0, 1.0, 0.0, -1.192e-07, -1.0, 0.0, -1.192e-07, -1.0, 0.0, -1.192e-07, -1.0, 0.0, -1.192e-07, -1.0, -0.2782, 0.0, -0.9605, -0.2782, 0.0, -0.9605, -0.2782, 0.0, -0.9605, -0.2782, 0.0, -0.9605, 0.0, 1.0, 0.0, 0.0, 1.0, 0.0, 0.0, 1.0, 0.0, 0.0, 1.0, 0.0, -1.0, 0.0, 0.0, -1.0, 0.0, 0.0, -1.0, 0.0, 0.0, -1.0, 0.0, 0.0, 0.0, 0.0, 1.0, 0.0, 0.0, 1.0, 0.0, 0.0, 1.0, 0.0, 0.0, 1.0, 0.0, 0.0, 1.0, 0.0, 0.0, 1.0, 0.0, 0.0, 1.0, 0.0, 0.0, 1.0, 0.0, 0.0, -1.0, 0.0, 0.0, -1.0, 0.0, 0.0, -1.0, 0.0, 0.0, -1.0, -0.2782, -5.725e-08, -0.9605, -0.2782, -5.725e-08, -0.9605, -0.2782, -5.725e-08, -0.9605, -0.2782, -5.725e-08, -0.9605, 0.0, 0.0, 1.0, 0.0, 0.0, 1.0, 0.0, 0.0, 1.0, 0.0, 0.0, 1.0, 0.0, 0.0, -1.0, 0.0, 0.0, -1.0, 0.0, 0.0, -1.0, 0.0, 0.0, -1.0, 0.0, 0.0, 1.0, 0.0, 0.0, 1.0, 0.0, 0.0, 1.0, 0.0, 0.0, 1.0, 0.0, 0.0, 1.0, 0.0, 0.0, 1.0, 0.0, 0.0, 1.0, 0.0, 0.0, 1.0, 0.1419, 0.1419, -0.9797, 0.1419, 0.1419, -0.9797, 0.1419, 0.1419, -0.9797, 0.1419, 0.1419, -0.9797, 0.0, 0.0, 1.0, 0.0, 0.0, 1.0, 0.0, 0.0, 1.0, 0.0, 0.0, 1.0, 0.0, 0.0, 1.0, 0.0, 0.0, 1.0, 0.0, 0.0, 1.0, 0.0, 0.0, 1.0, 0.0, 1.192e-07, -1.0, 0.0, 1.192e-07, -1.0, 0.0, 1.192e-07, -1.0, 0.0, 1.192e-07, -1.0, -0.2782, 5.725e-08, -0.9605, -0.2782, 5.725e-08, -0.9605, -0.2782, 5.725e-08, -0.9605, -0.2782, 5.725e-08, -0.9605, 0.0, -1.0, 0.0, 0.0, -1.0, 0.0, 0.0, -1.0, 0.0, 0.0, -1.0, 0.0, 0.1419, -0.1419, -0.9797, 0.1419, -0.1419, -0.9797, 0.1419, -0.1419, -0.9797, 0.1419, -0.1419, -0.9797, 0.0, 0.0, 1.0, 0.0, 0.0, 1.0, 0.0, 0.0, 1.0, 0.0, 0.0, 1.0, -1.0, 0.0, 0.0, -1.0, 0.0, 0.0, -1.0, 0.0, 0.0, -1.0, 0.0, 0.0, -1.0, 0.0, 0.0, -1.0, 0.0, 0.0, -1.0, 0.0, 0.0, -1.0, 0.0, 0.0, 0.0, 0.0, 1.0, 0.0, 0.0, 1.0, 0.0, 0.0, 1.0, 0.0, 0.0, 1.0, 0.0, 0.0, 1.0, 0.0, 0.0, 1.0, 0.0, 0.0, 1.0, 0.0, 0.0, 1.0, 0.0, 0.0, -1.0, 0.0, 0.0, -1.0, 0.0, 0.0, -1.0, 0.0, 0.0, -1.0, -0.2782, 0.0, -0.9605, -0.2782, 0.0, -0.9605, -0.2782, 0.0, -0.9605, -0.2782, 0.0, -0.9605, 1.0, 0.0, 0.0, 1.0, 0.0, 0.0, 1.0, 0.0, 0.0, 1.0, 0.0, 0.0, -1.0, 0.0, 0.0, -1.0, 0.0, 0.0, -1.0, 0.0, 0.0, -1.0, 0.0, 0.0, 0.0, 0.0, 1.0, 0.0, 0.0, 1.0, 0.0, 0.0, 1.0, 0.0, 0.0, 1.0, 0.0, -1.0, 0.0, 0.0, -1.0, 0.0, 0.0, -1.0, 0.0, 0.0, -1.0, 0.0, 0.0, 1.0, 0.0, 0.0, 1.0, 0.0, 0.0, 1.0, 0.0, 0.0, 1.0, 0.0, 0.0, 0.2782, -0.9605, 0.0, 0.2782, -0.9605, 0.0, 0.2782, -0.9605, 0.0, 0.2782, -0.9605, 0.0, 0.0, -1.0, 0.0, 0.0, -1.0, 0.0, 0.0, -1.0, 0.0, 0.0, -1.0, 0.0, 0.2782, -0.9605, 0.0, 0.2782, -0.9605, 0.0, 0.2782, -0.9605, 0.0, 0.2782, -0.9605, 0.0, 0.0, 1.0, 0.0, 0.0, 1.0, 0.0, 0.0, 1.0, 0.0, 0.0, 1.0, 0.0, -0.2782, -0.9605, 0.0, -0.2782, -0.9605, 0.0, -0.2782, -0.9605, 0.0, -0.2782, -0.9605, 0.0, 0.0, 1.0, 0.0, 0.0, 1.0, 0.0, 0.0, 1.0, 0.0, 0.0, 1.0, 1.0, -1.192e-07, 0.0, 1.0, -1.192e-07, 0.0, 1.0, -1.192e-07, 0.0, 1.0, -1.192e-07, 0.0, 1.0, 0.0, 0.0, 1.0, 0.0, 0.0, 1.0, 0.0, 0.0, 1.0, 0.0, 0.0, 1.0, 0.0, 0.0, 1.0, 0.0, 0.0, 1.0, 0.0, 0.0, 0.0, 0.0, 1.0, 0.0, 0.0, 1.0, 0.0, 0.0, 1.0, 0.0, 0.0, 1.0, 0.0, 0.0, -1.0, 0.0, 0.0, -1.0, 0.0, 0.0, -1.0, 0.0, 0.0, -1.0, 0.0, 0.0, 1.0, 0.0, 0.0, 1.0, 0.0, 0.0, 1.0, 0.0, 0.0, 1.0, 0.0, -0.2782, -0.9605, 0.0, -0.2782, -0.9605, 0.0, -0.2782, -0.9605, 0.0, -0.2782, -0.9605, 0.0, 0.0, 1.0, 0.0, 0.0, 1.0, 0.0, 0.0, 1.0, 0.0, 0.0, 1.0, 0.2782, 0.0, -0.9605, 0.2782, 0.0, -0.9605, 0.2782, 0.0, -0.9605, 0.2782, 0.0, -0.9605, 0.0, 0.0, 1.0, 0.0, 0.0, 1.0, 0.0, 0.0, 1.0, 0.0, 0.0, 1.0, -1.0, 0.0, 0.0, -1.0, 0.0, 0.0, -1.0, 0.0, 0.0, -1.0, 0.0, 0.0, 0.0, 0.0, 1.0, 0.0, 0.0, 1.0, 0.0, 0.0, 1.0, 0.0, 0.0, 1.0, 0.0, 0.0, 1.0, 0.0, 0.0, 1.0, 0.0, 0.0, 1.0, 0.0, 0.0, 1.0, 0.0, 0.0, -1.0, 0.0, 0.0, -1.0, 0.0, 0.0, -1.0, 0.0, 0.0, -1.0, 0.0, 0.0, 1.0, 0.0, 0.0, 1.0, 0.0, 0.0, 1.0, 0.0, 0.0, 1.0, 0.2782, 0.0, -0.9605, 0.2782, 0.0, -0.9605, 0.2782, 0.0, -0.9605, 0.2782, 0.0, -0.9605, 0.0, -1.0, 0.0, 0.0, -1.0, 0.0, 0.0, -1.0, 0.0, 0.0, -1.0, 0.0, 0.0, -1.0, 0.0, 0.0, -1.0, 0.0, 0.0, -1.0, 0.0, 0.0, -1.0, 0.0, 0.0, -1.0, 0.0, 0.0, -1.0, 0.0, 0.0, -1.0, 0.0, 0.0, -1.0, 0.0, 0.0, -1.0, 0.0, 0.0, -1.0, 0.0, 0.0, -1.0, 0.0, 0.0, -1.0, 0.0, 0.0, -1.0, 0.0, 0.0, -1.0, 0.0, 0.0, -1.0, 0.0, 0.0, -1.0, 0.0, 0.0, -1.0, 0.0, 0.0, -1.0, 0.0, 1.0, 0.0, 0.0, 1.0, 0.0, 0.0, 1.0, 0.0, 0.0, 1.0, 0.0, 0.0, -0.2782, 0.0, -0.9605, -0.2782, 0.0, -0.9605, -0.2782, 0.0, -0.9605, -0.2782, 0.0, -0.9605, 1.0, 0.0, 0.0, 1.0, 0.0, 0.0, 1.0, 0.0, 0.0, 1.0, 0.0, 0.0, 1.0, 0.0, 0.0, 1.0, 0.0, 0.0, 1.0, 0.0, 0.0, 1.0, 0.0, 0.0, 1.0, 0.0, 0.0, 1.0, 0.0, 0.0, 1.0, 0.0, 0.0])] * 3)])
me_cube = bpy.data.meshes.new('Cube')
me_cube.from_pydata([(-1.0, -1.0, -1.0), (-1.0, -1.0, 1.0), (-1.0, 1.0, -1.0), (-1.0, 1.0, 1.0), (1.0, -1.0, -1.0), (1.0, -1.0, 1.0), (1.0, 1.0, -1.0), (1.0, 1.0, 1.0)], [], [(0, 1, 3, 2), (2, 3, 7, 6), (6, 7, 5, 4), (4, 5, 1, 0), (2, 6, 4, 0), (7, 3, 1, 5)])
_uv = me_cube.uv_layers.new(name='UVMap')
_uv.uv.foreach_set('vector', [0.375, 0.0, 0.625, 0.0, 0.625, 0.25, 0.375, 0.25, 0.375, 0.25, 0.625, 0.25, 0.625, 0.5, 0.375, 0.5, 0.375, 0.5, 0.625, 0.5, 0.625, 0.75, 0.375, 0.75, 0.375, 0.75, 0.625, 0.75, 0.625, 1.0, 0.375, 1.0, 0.125, 0.5, 0.375, 0.5, 0.375, 0.75, 0.125, 0.75, 0.625, 0.5, 0.875, 0.5, 0.875, 0.75, 0.625, 0.75])
me_cube.materials.append(mat_material)
me_cube.update()

# ---- objects
ob_cube = bpy.data.objects.new('Cube', me_cube_001)
ob_cube_001 = bpy.data.objects.new('Cube.001', me_cube)

# ---- transforms, parenting, visibility, modifiers, constraints
ob_cube.location = (0.0, 0.0, 0.0)
ob_cube_001.location = (0.0, 0.0, 0.7168)
ob_cube_001.scale = (0.06105, 0.2012, 0.06105)

# ---- collection membership
col_collection.objects.link(ob_cube)
col_collection.objects.link(ob_cube_001)

# ---- scene / render settings (as saved in the file)
scene.frame_start = 1; scene.frame_end = 250; scene.frame_set(1)
scene.render.engine = 'CYCLES'
scene.cycles.sampling_pattern = 'TABULATED_SOBOL'
scene.cycles.use_light_tree = False
scene.view_settings.view_transform = 'Filmic'
bpy.context.view_layer.update()

# ---- added for rendering (the .blend has no active camera): camera
cam_auto = bpy.data.cameras.new('AutoCamera')
cam_auto.lens = 50.0
cam_auto.sensor_width = 36.0
cam_auto.clip_end = 1000.0
ob_auto_camera = bpy.data.objects.new('AutoCamera', cam_auto)
scene.collection.objects.link(ob_auto_camera)
ob_auto_camera.location = (11.087, -10.0044, 9.81438)
ob_auto_camera.rotation_euler = (1.09748, -7.21219e-08, 0.694738)
scene.camera = ob_auto_camera
bpy.context.view_layer.update()
